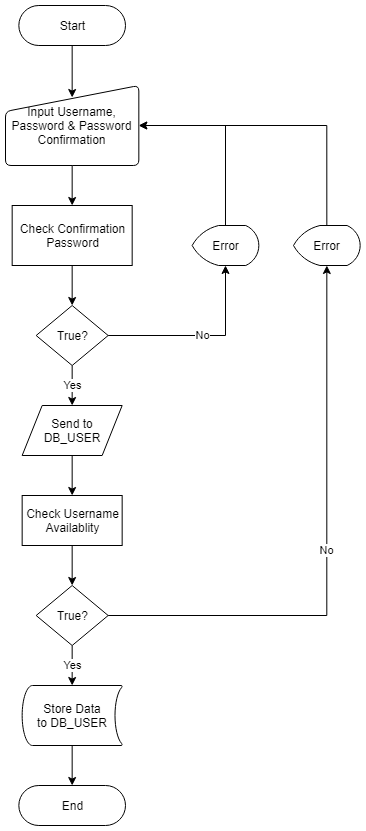

The diagram above was exported from draw.io. Its source (the exported page's mxGraphModel, read from the mxfile embedded in the PNG):
<mxGraphModel dx="1422" dy="1845" grid="1" gridSize="10" guides="1" tooltips="1" connect="1" arrows="1" fold="1" page="1" pageScale="1" pageWidth="850" pageHeight="1100" math="0" shadow="0">
  <root>
    <mxCell id="0" />
    <mxCell id="1" parent="0" />
    <mxCell id="Xcw2UHg8b5dRhTthLBvI-5" style="edgeStyle=orthogonalEdgeStyle;rounded=0;orthogonalLoop=1;jettySize=auto;html=1;exitX=0.5;exitY=0.5;exitDx=0;exitDy=20;exitPerimeter=0;entryX=0.5;entryY=0.15;entryDx=0;entryDy=0;entryPerimeter=0;" edge="1" parent="1" source="Xcw2UHg8b5dRhTthLBvI-1" target="Xcw2UHg8b5dRhTthLBvI-2">
      <mxGeometry relative="1" as="geometry" />
    </mxCell>
    <mxCell id="Xcw2UHg8b5dRhTthLBvI-1" value="Start" style="html=1;dashed=0;whitespace=wrap;shape=mxgraph.dfd.start" vertex="1" parent="1">
      <mxGeometry x="83.32999999999998" y="-1000" width="106.67" height="40" as="geometry" />
    </mxCell>
    <mxCell id="Xcw2UHg8b5dRhTthLBvI-6" style="edgeStyle=orthogonalEdgeStyle;rounded=0;orthogonalLoop=1;jettySize=auto;html=1;exitX=0.5;exitY=1;exitDx=0;exitDy=0;entryX=0.5;entryY=0;entryDx=0;entryDy=0;" edge="1" parent="1" source="Xcw2UHg8b5dRhTthLBvI-2" target="Xcw2UHg8b5dRhTthLBvI-3">
      <mxGeometry relative="1" as="geometry" />
    </mxCell>
    <mxCell id="Xcw2UHg8b5dRhTthLBvI-2" value="Input Username, Password &amp;amp; Password Confirmation" style="html=1;strokeWidth=1;shape=manualInput;whiteSpace=wrap;rounded=1;size=26;arcSize=11;" vertex="1" parent="1">
      <mxGeometry x="70" y="-920" width="133.33" height="80" as="geometry" />
    </mxCell>
    <mxCell id="Xcw2UHg8b5dRhTthLBvI-7" style="edgeStyle=orthogonalEdgeStyle;rounded=0;orthogonalLoop=1;jettySize=auto;html=1;exitX=0.5;exitY=1;exitDx=0;exitDy=0;entryX=0.5;entryY=0;entryDx=0;entryDy=0;" edge="1" parent="1" source="Xcw2UHg8b5dRhTthLBvI-3" target="Xcw2UHg8b5dRhTthLBvI-4">
      <mxGeometry relative="1" as="geometry" />
    </mxCell>
    <mxCell id="Xcw2UHg8b5dRhTthLBvI-3" value="Check Confirmation&lt;br&gt;Password" style="html=1;dashed=0;whitespace=wrap;strokeWidth=1;" vertex="1" parent="1">
      <mxGeometry x="76.66999999999999" y="-800" width="120" height="60" as="geometry" />
    </mxCell>
    <mxCell id="Xcw2UHg8b5dRhTthLBvI-9" value="No" style="edgeStyle=orthogonalEdgeStyle;rounded=0;orthogonalLoop=1;jettySize=auto;html=1;exitX=1;exitY=0.5;exitDx=0;exitDy=0;entryX=0.5;entryY=1;entryDx=0;entryDy=0;entryPerimeter=0;" edge="1" parent="1" source="Xcw2UHg8b5dRhTthLBvI-4" target="Xcw2UHg8b5dRhTthLBvI-8">
      <mxGeometry relative="1" as="geometry">
        <mxPoint x="289.65999999999997" y="-735" as="targetPoint" />
      </mxGeometry>
    </mxCell>
    <mxCell id="Xcw2UHg8b5dRhTthLBvI-17" value="Yes" style="edgeStyle=orthogonalEdgeStyle;rounded=0;orthogonalLoop=1;jettySize=auto;html=1;exitX=0.5;exitY=1;exitDx=0;exitDy=0;entryX=0.5;entryY=0;entryDx=0;entryDy=0;" edge="1" parent="1" source="Xcw2UHg8b5dRhTthLBvI-4" target="Xcw2UHg8b5dRhTthLBvI-13">
      <mxGeometry relative="1" as="geometry" />
    </mxCell>
    <mxCell id="Xcw2UHg8b5dRhTthLBvI-4" value="True?" style="shape=rhombus;html=1;dashed=0;whitespace=wrap;perimeter=rhombusPerimeter;strokeWidth=1;" vertex="1" parent="1">
      <mxGeometry x="100.66999999999999" y="-700" width="72" height="60" as="geometry" />
    </mxCell>
    <mxCell id="Xcw2UHg8b5dRhTthLBvI-10" style="edgeStyle=orthogonalEdgeStyle;rounded=0;orthogonalLoop=1;jettySize=auto;html=1;exitX=0.5;exitY=0;exitDx=0;exitDy=0;exitPerimeter=0;entryX=1;entryY=0.5;entryDx=0;entryDy=0;" edge="1" parent="1" source="Xcw2UHg8b5dRhTthLBvI-8" target="Xcw2UHg8b5dRhTthLBvI-2">
      <mxGeometry relative="1" as="geometry" />
    </mxCell>
    <mxCell id="Xcw2UHg8b5dRhTthLBvI-8" value="Error" style="strokeWidth=1;html=1;shape=mxgraph.flowchart.display;whiteSpace=wrap;" vertex="1" parent="1">
      <mxGeometry x="256.65999999999997" y="-780" width="66.67" height="40" as="geometry" />
    </mxCell>
    <mxCell id="Xcw2UHg8b5dRhTthLBvI-18" style="edgeStyle=orthogonalEdgeStyle;rounded=0;orthogonalLoop=1;jettySize=auto;html=1;exitX=0.5;exitY=1;exitDx=0;exitDy=0;entryX=0.5;entryY=0;entryDx=0;entryDy=0;" edge="1" parent="1" source="Xcw2UHg8b5dRhTthLBvI-13" target="Xcw2UHg8b5dRhTthLBvI-15">
      <mxGeometry relative="1" as="geometry" />
    </mxCell>
    <mxCell id="Xcw2UHg8b5dRhTthLBvI-13" value="Send to DB_USER" style="shape=parallelogram;perimeter=parallelogramPerimeter;whiteSpace=wrap;html=1;dashed=0;strokeWidth=1;" vertex="1" parent="1">
      <mxGeometry x="86.66" y="-600" width="100" height="50" as="geometry" />
    </mxCell>
    <mxCell id="Xcw2UHg8b5dRhTthLBvI-22" value="No" style="edgeStyle=orthogonalEdgeStyle;rounded=0;orthogonalLoop=1;jettySize=auto;html=1;exitX=1;exitY=0.5;exitDx=0;exitDy=0;entryX=0.5;entryY=1;entryDx=0;entryDy=0;entryPerimeter=0;" edge="1" parent="1" source="Xcw2UHg8b5dRhTthLBvI-14" target="Xcw2UHg8b5dRhTthLBvI-21">
      <mxGeometry relative="1" as="geometry" />
    </mxCell>
    <mxCell id="Xcw2UHg8b5dRhTthLBvI-24" value="Yes" style="edgeStyle=orthogonalEdgeStyle;rounded=0;orthogonalLoop=1;jettySize=auto;html=1;exitX=0.5;exitY=1;exitDx=0;exitDy=0;entryX=0.5;entryY=0;entryDx=0;entryDy=0;entryPerimeter=0;" edge="1" parent="1" source="Xcw2UHg8b5dRhTthLBvI-14" target="Xcw2UHg8b5dRhTthLBvI-16">
      <mxGeometry relative="1" as="geometry" />
    </mxCell>
    <mxCell id="Xcw2UHg8b5dRhTthLBvI-14" value="True?" style="shape=rhombus;html=1;dashed=0;whitespace=wrap;perimeter=rhombusPerimeter;strokeWidth=1;" vertex="1" parent="1">
      <mxGeometry x="100.66999999999999" y="-420" width="72" height="60" as="geometry" />
    </mxCell>
    <mxCell id="Xcw2UHg8b5dRhTthLBvI-19" style="edgeStyle=orthogonalEdgeStyle;rounded=0;orthogonalLoop=1;jettySize=auto;html=1;exitX=0.5;exitY=1;exitDx=0;exitDy=0;entryX=0.5;entryY=0;entryDx=0;entryDy=0;" edge="1" parent="1" source="Xcw2UHg8b5dRhTthLBvI-15" target="Xcw2UHg8b5dRhTthLBvI-14">
      <mxGeometry relative="1" as="geometry" />
    </mxCell>
    <mxCell id="Xcw2UHg8b5dRhTthLBvI-15" value="Check Username&lt;br&gt;Availablity" style="html=1;dashed=0;whitespace=wrap;strokeWidth=1;" vertex="1" parent="1">
      <mxGeometry x="86.66" y="-510" width="100" height="50" as="geometry" />
    </mxCell>
    <mxCell id="Xcw2UHg8b5dRhTthLBvI-26" style="edgeStyle=orthogonalEdgeStyle;rounded=0;orthogonalLoop=1;jettySize=auto;html=1;exitX=0.5;exitY=1;exitDx=0;exitDy=0;exitPerimeter=0;entryX=0.5;entryY=0.5;entryDx=0;entryDy=-20;entryPerimeter=0;" edge="1" parent="1" source="Xcw2UHg8b5dRhTthLBvI-16" target="Xcw2UHg8b5dRhTthLBvI-25">
      <mxGeometry relative="1" as="geometry" />
    </mxCell>
    <mxCell id="Xcw2UHg8b5dRhTthLBvI-16" value="Store Data&lt;br&gt;to DB_USER" style="strokeWidth=1;html=1;shape=mxgraph.flowchart.stored_data;whiteSpace=wrap;" vertex="1" parent="1">
      <mxGeometry x="86.66" y="-320" width="100" height="60" as="geometry" />
    </mxCell>
    <mxCell id="Xcw2UHg8b5dRhTthLBvI-23" style="edgeStyle=orthogonalEdgeStyle;rounded=0;orthogonalLoop=1;jettySize=auto;html=1;exitX=0.5;exitY=0;exitDx=0;exitDy=0;exitPerimeter=0;entryX=1;entryY=0.5;entryDx=0;entryDy=0;" edge="1" parent="1" source="Xcw2UHg8b5dRhTthLBvI-21" target="Xcw2UHg8b5dRhTthLBvI-2">
      <mxGeometry relative="1" as="geometry" />
    </mxCell>
    <mxCell id="Xcw2UHg8b5dRhTthLBvI-21" value="Error" style="strokeWidth=1;html=1;shape=mxgraph.flowchart.display;whiteSpace=wrap;" vertex="1" parent="1">
      <mxGeometry x="358" y="-780" width="66.66" height="40" as="geometry" />
    </mxCell>
    <mxCell id="Xcw2UHg8b5dRhTthLBvI-25" value="End" style="html=1;dashed=0;whitespace=wrap;shape=mxgraph.dfd.start;strokeWidth=1;" vertex="1" parent="1">
      <mxGeometry x="83.32999999999998" y="-220" width="106.67" height="40" as="geometry" />
    </mxCell>
  </root>
</mxGraphModel>